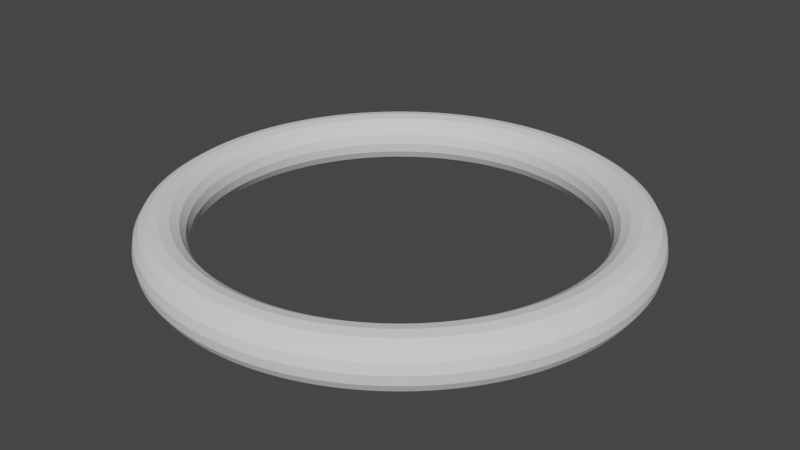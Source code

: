 # Source: floorRing.blend  (saved by Blender 2.83.19; exported with 4.5.12 LTS)
import bpy
from mathutils import Matrix  # noqa: F401  (used for matrix-valued properties, if any)

bpy.ops.wm.read_factory_settings(use_empty=True)
scene = bpy.context.scene
scene.name = 'Scene'

# ---- collections
col_rings = bpy.data.collections.new('Rings'); scene.collection.children.link(col_rings)

# ---- world
world_world = bpy.data.worlds.new('World'); scene.world = world_world
world_world.use_nodes = True; world_world.node_tree.nodes.clear()
_N = world_world.node_tree.nodes; _L = world_world.node_tree.links
n0 = _N.new('ShaderNodeOutputWorld'); n0.name = 'World Output'; n0.location = (300, 300)
n1 = _N.new('ShaderNodeBackground'); n1.name = 'Background'; n1.location = (10, 300)
n1.inputs[0].default_value = (0.05088, 0.05088, 0.05088, 1.0)
_L.new(n1.outputs[0], n0.inputs[0])
n0.is_active_output = True
world_world.color = (0.05088, 0.05088, 0.05088)
world_world.use_sun_shadow = False
world_world.sun_shadow_jitter_overblur = 0.0

# ---- meshes
me_beziercircle_001 = bpy.data.meshes.new('BezierCircle.001')
me_beziercircle_001.from_pydata([(-2.0, 0.0, 0.0), (-1.982, 0.2713, 0.0), (-1.929, 0.5316, 0.0), (-1.843, 0.7784, 0.0), (-1.727, 1.009, 0.0), (-1.583, 1.222, 0.0), (-1.414, 1.414, 0.0), (-1.222, 1.583, 0.0), (-1.009, 1.727, 0.0), (-0.7784, 1.843, 0.0), (-0.5316, 1.929, 0.0), (-0.2713, 1.982, 0.0), (0.0, 2.0, 0.0), (0.2713, 1.982, 0.0), (0.5316, 1.929, 0.0), (0.7784, 1.843, 0.0), (1.009, 1.727, 0.0), (1.222, 1.583, 0.0), (1.414, 1.414, 0.0), (1.583, 1.222, 0.0), (1.727, 1.009, 0.0), (1.843, 0.7784, 0.0), (1.929, 0.5316, 0.0), (1.982, 0.2713, 0.0), (2.0, 0.0, 0.0), (1.982, -0.2713, 0.0), (1.929, -0.5316, 0.0), (1.843, -0.7784, 0.0), (1.727, -1.009, 0.0), (1.583, -1.222, 0.0), (1.414, -1.414, 0.0), (1.222, -1.583, 0.0), (1.009, -1.727, 0.0), (0.7784, -1.843, 0.0), (0.5316, -1.929, 0.0), (0.2713, -1.982, 0.0), (0.0, -2.0, 0.0), (-0.2713, -1.982, 0.0), (-0.5316, -1.929, 0.0), (-0.7784, -1.843, 0.0), (-1.009, -1.727, 0.0), (-1.222, -1.583, 0.0), (-1.414, -1.414, 0.0), (-1.583, -1.222, 0.0), (-1.727, -1.009, 0.0), (-1.843, -0.7784, 0.0), (-1.929, -0.5316, 0.0), (-1.982, -0.2713, 0.0), (-1.0, 0.0, 0.0), (-0.9909, 0.1357, 0.0), (-0.9643, 0.2658, 0.0), (-0.9214, 0.3892, 0.0), (-0.8634, 0.5046, 0.0), (-0.7916, 0.611, 0.0), (-0.707, 0.707, 0.0), (-0.611, 0.7916, 0.0), (-0.5046, 0.8634, 0.0), (-0.3892, 0.9214, 0.0), (-0.2658, 0.9643, 0.0), (-0.1357, 0.9909, 0.0), (0.0, 1.0, 0.0), (0.1357, 0.9909, 0.0), (0.2658, 0.9643, 0.0), (0.3892, 0.9214, 0.0), (0.5046, 0.8634, 0.0), (0.611, 0.7916, 0.0), (0.707, 0.707, 0.0), (0.7916, 0.611, 0.0), (0.8634, 0.5046, 0.0), (0.9214, 0.3892, 0.0), (0.9643, 0.2658, 0.0), (0.9909, 0.1357, 0.0), (1.0, 0.0, 0.0), (0.9909, -0.1357, 0.0), (0.9643, -0.2658, 0.0), (0.9214, -0.3892, 0.0), (0.8634, -0.5046, 0.0), (0.7916, -0.611, 0.0), (0.707, -0.707, 0.0), (0.611, -0.7916, 0.0), (0.5046, -0.8634, 0.0), (0.3892, -0.9214, 0.0), (0.2658, -0.9643, 0.0), (0.1357, -0.9909, 0.0), (0.0, -1.0, 0.0), (-0.1357, -0.9909, 0.0), (-0.2658, -0.9643, 0.0), (-0.3892, -0.9214, 0.0), (-0.5046, -0.8634, 0.0), (-0.611, -0.7916, 0.0), (-0.707, -0.707, 0.0), (-0.7916, -0.611, 0.0), (-0.8634, -0.5046, 0.0), (-0.9214, -0.3892, 0.0), (-0.9643, -0.2658, 0.0), (-0.9909, -0.1357, 0.0)], [(0, 1), (1, 2), (2, 3), (3, 4), (4, 5), (5, 6), (6, 7), (7, 8), (8, 9), (9, 10), (10, 11), (11, 12), (12, 13), (13, 14), (14, 15), (15, 16), (16, 17), (17, 18), (18, 19), (19, 20), (20, 21), (21, 22), (22, 23), (23, 24), (24, 25), (25, 26), (26, 27), (27, 28), (28, 29), (29, 30), (30, 31), (31, 32), (32, 33), (33, 34), (34, 35), (35, 36), (36, 37), (37, 38), (38, 39), (39, 40), (40, 41), (41, 42), (42, 43), (43, 44), (44, 45), (45, 46), (46, 47), (47, 0), (48, 49), (49, 50), (50, 51), (51, 52), (52, 53), (53, 54), (54, 55), (55, 56), (56, 57), (57, 58), (58, 59), (59, 60), (60, 61), (61, 62), (62, 63), (63, 64), (64, 65), (65, 66), (66, 67), (67, 68), (68, 69), (69, 70), (70, 71), (71, 72), (72, 73), (73, 74), (74, 75), (75, 76), (76, 77), (77, 78), (78, 79), (79, 80), (80, 81), (81, 82), (82, 83), (83, 84), (84, 85), (85, 86), (86, 87), (87, 88), (88, 89), (89, 90), (90, 91), (91, 92), (92, 93), (93, 94), (94, 95), (95, 48)], [])
me_beziercircle_001.use_remesh_fix_poles = True
me_beziercircle_001.use_remesh_preserve_attributes = False
me_beziercircle_001.use_mirror_vertex_groups = False
me_beziercircle_001.update()

# ---- objects
ob_rings = bpy.data.objects.new('Rings', me_beziercircle_001)

# ---- transforms, parenting, visibility, modifiers, constraints
ob_rings.location = (0.0, 0.0, 0.0)
ob_rings.lineart.crease_threshold = 0.0
_m = ob_rings.modifiers.new('Skin', 'SKIN')
_m = ob_rings.modifiers.new('Subdivision', 'SUBSURF')
_m.uv_smooth = 'PRESERVE_CORNERS'

# ---- collection membership
col_rings.objects.link(ob_rings)

# ---- scene / render settings (as saved in the file)
scene.frame_start = 1; scene.frame_end = 250; scene.frame_set(100)
scene.render.engine = 'BLENDER_EEVEE_NEXT'
scene.cycles.use_denoising = False
scene.cycles.samples = 128
scene.cycles.sampling_pattern = 'TABULATED_SOBOL'
scene.cycles.use_adaptive_sampling = False
scene.cycles.use_light_tree = False
scene.view_settings.view_transform = 'Filmic'
bpy.context.view_layer.update()

# ---- added for rendering (the .blend has no active camera and no usable light): camera, sun
cam_auto = bpy.data.cameras.new('AutoCamera')
cam_auto.lens = 50.0
cam_auto.sensor_width = 36.0
cam_auto.clip_end = 1000.0
ob_auto_camera = bpy.data.objects.new('AutoCamera', cam_auto)
scene.collection.objects.link(ob_auto_camera)
ob_auto_camera.location = (5.3655, -6.43861, 4.2924)
ob_auto_camera.rotation_euler = (1.09748, -7.21219e-08, 0.694738)
scene.camera = ob_auto_camera
light_auto_sun = bpy.data.lights.new('AutoSun', 'SUN')
light_auto_sun.energy = 3.0
light_auto_sun.angle = 0.0523599
ob_auto_sun = bpy.data.objects.new('AutoSun', light_auto_sun)
scene.collection.objects.link(ob_auto_sun)
ob_auto_sun.rotation_euler = (0.872665, 0.174533, 0.523599)
bpy.context.view_layer.update()
